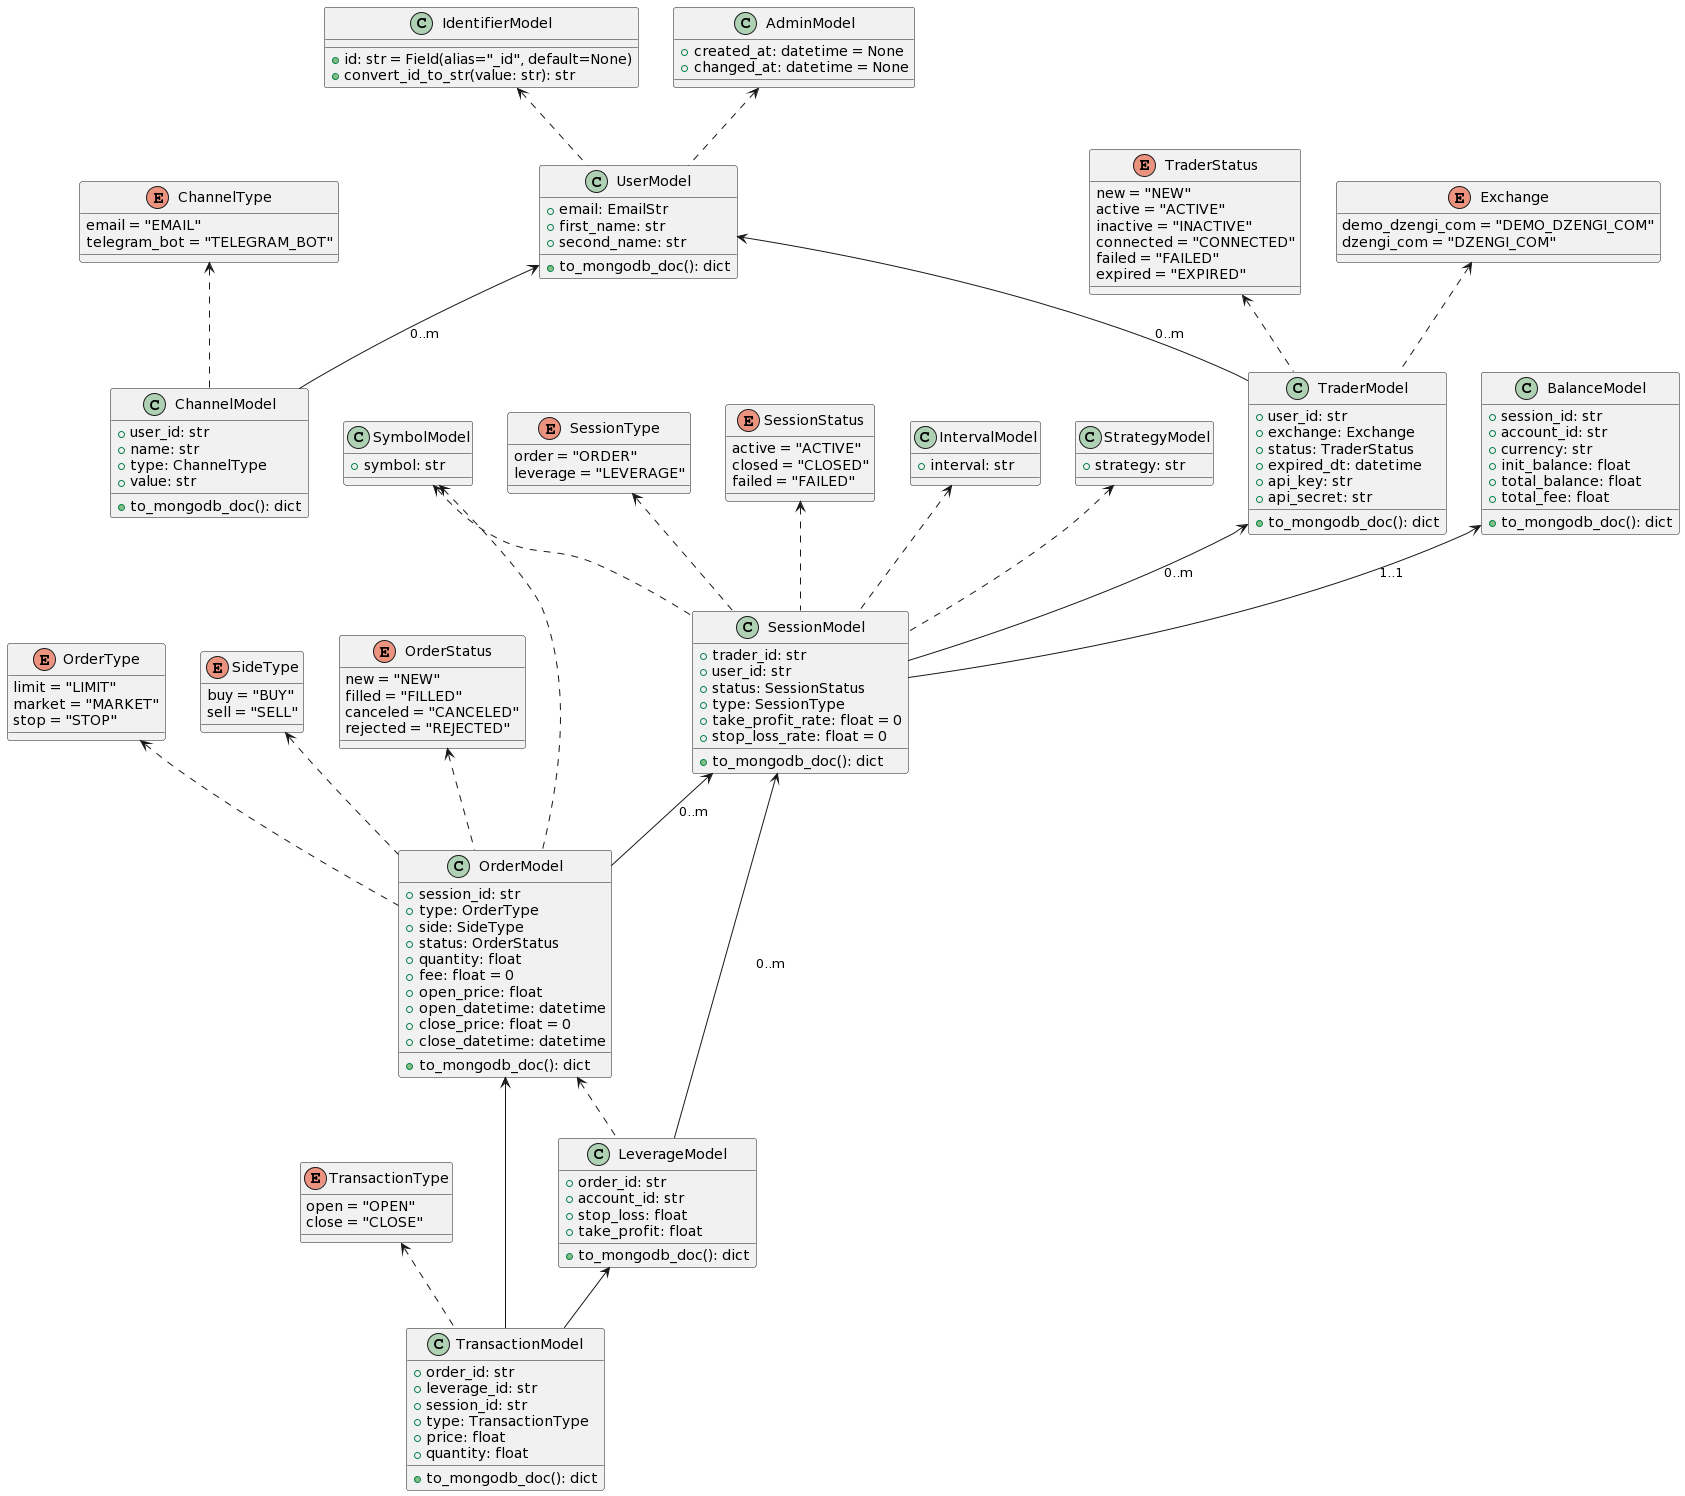

The diagram above was rendered by PlantUML. Its source (embedded in the PNG):
@startuml
enum ChannelType {
  email = "EMAIL"
  telegram_bot = "TELEGRAM_BOT"
}

enum SessionType {
  order = "ORDER"
  leverage = "LEVERAGE"
}

enum OrderType {
  limit = "LIMIT"
  market = "MARKET"
  stop = "STOP"
}

enum SideType {
  buy = "BUY"
  sell = "SELL"
}

enum TransactionType {
  open = "OPEN"
  close = "CLOSE"
}

enum TraderStatus {
  new = "NEW"
  active = "ACTIVE"
  inactive = "INACTIVE"
  connected = "CONNECTED"
  failed = "FAILED"
  expired = "EXPIRED"
}

enum SessionStatus {
  active = "ACTIVE"
  closed = "CLOSED"
  failed = "FAILED"
}

enum OrderStatus {
  new = "NEW"
  filled = "FILLED"
  canceled = "CANCELED"
  rejected = "REJECTED"
}

enum Exchange {
  demo_dzengi_com = "DEMO_DZENGI_COM"
  dzengi_com = "DZENGI_COM"
}

class SymbolModel {
  + symbol: str
}

class IntervalModel {
  + interval: str
}

class StrategyModel {
  + strategy: str
}

class IdentifierModel {
  + id: str = Field(alias="_id", default=None)
  + convert_id_to_str(value: str): str
}

class AdminModel {
  + created_at: datetime = None
  + changed_at: datetime = None
}

class UserModel {
  + email: EmailStr
  + first_name: str
  + second_name: str
  + to_mongodb_doc(): dict
}

IdentifierModel <.. UserModel
AdminModel <.. UserModel

class ChannelModel {
  + user_id: str
  + name: str
  + type: ChannelType
  + value: str
  + to_mongodb_doc(): dict
}

UserModel <-- ChannelModel: 0..m
ChannelType <.. ChannelModel

class TraderModel {
  + user_id: str
  + exchange: Exchange
  + status: TraderStatus
  + expired_dt: datetime
  + api_key: str
  + api_secret: str
  + to_mongodb_doc(): dict
}

UserModel <-- TraderModel: 0..m
Exchange <.. TraderModel
TraderStatus <.. TraderModel

class BalanceModel {
  + session_id: str
  + account_id: str
  + currency: str
  + init_balance: float
  + total_balance: float
  + total_fee: float
  + to_mongodb_doc(): dict
}

BalanceModel <-- SessionModel: 1..1

class SessionModel {
  + trader_id: str
  + user_id: str
  + status: SessionStatus
  + type: SessionType
  + take_profit_rate: float = 0
  + stop_loss_rate: float = 0
  + to_mongodb_doc(): dict
}

SessionStatus <.. SessionModel
SessionType <.. SessionModel
SymbolModel <.. SessionModel
IntervalModel <.. SessionModel
StrategyModel <.. SessionModel
TraderModel <-- SessionModel : 0..m

class OrderModel {
  + session_id: str
  + type: OrderType
  + side: SideType
  + status: OrderStatus
  + quantity: float
  + fee: float = 0
  + open_price: float
  + open_datetime: datetime
  + close_price: float = 0
  + close_datetime: datetime
  + to_mongodb_doc(): dict
}

OrderType <.. OrderModel
SideType <.. OrderModel
OrderStatus <.. OrderModel
SymbolModel <.. OrderModel
SessionModel <-- OrderModel: 0..m

class LeverageModel {
  + order_id: str
  + account_id: str
  + stop_loss: float
  + take_profit: float
  + to_mongodb_doc(): dict
}

OrderModel <.. LeverageModel
SessionModel <-- LeverageModel: 0..m

class TransactionModel {  
  + order_id: str
  + leverage_id: str
  + session_id: str
  + type: TransactionType
  + price: float
  + quantity: float
  + to_mongodb_doc(): dict
}

OrderModel <-- TransactionModel
LeverageModel <-- TransactionModel
TransactionType <.. TransactionModel
@enduml